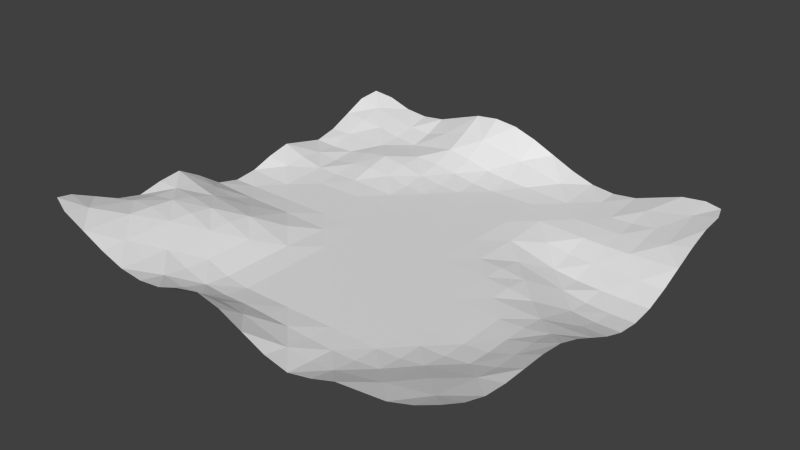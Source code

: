 # Source: testTer.blend  (saved by Blender 2.62.0; exported with 4.5.12 LTS)
import bpy
from mathutils import Matrix  # noqa: F401  (used for matrix-valued properties, if any)

bpy.ops.wm.read_factory_settings(use_empty=True)
scene = bpy.context.scene
scene.name = 'Scene'

# ---- collections
col_collection_1 = bpy.data.collections.new('Collection 1'); scene.collection.children.link(col_collection_1)

# ---- world
world_world = bpy.data.worlds.new('World'); scene.world = world_world
world_world.color = (0.05088, 0.05088, 0.05088)
world_world.use_sun_shadow = False
world_world.sun_shadow_jitter_overblur = 0.0
world_world.cycles.sampling_method = 'MANUAL'
world_world.cycles.sample_map_resolution = 256

# ---- meshes
me_grid_001 = bpy.data.meshes.new('Grid.001')
me_grid_001.from_pydata([(-8.889, -8.889, 2.25), (-6.667, -8.889, 1.5), (-4.444, -8.889, 0.75), (-2.222, -8.889, 0.75), (4.768e-07, -8.889, 0.75), (2.222, -8.889, 0.25), (4.444, -8.889, 0.25), (6.667, -8.889, 0.75), (8.889, -8.889, 1.25), (8.889, -6.667, 0.75), (6.667, -6.667, 0.25), (4.444, -6.667, 0.0), (2.222, -6.667, 0.0), (4.768e-07, -6.667, 0.0), (-2.222, -6.667, 0.0), (-4.444, -6.667, 0.5), (-6.667, -6.667, 1.5), (-8.889, -6.667, 1.75), (-8.889, -4.444, 1.5), (-6.667, -4.444, 1.25), (-4.444, -4.444, 0.5), (-2.222, -4.444, 0.0), (4.768e-07, -4.444, 0.0), (2.222, -4.444, 0.0), (4.444, -4.444, 0.0), (6.667, -4.444, 0.0), (8.889, -4.444, 0.5), (8.889, -2.222, 0.25), (6.667, -2.222, 0.0), (4.444, -2.222, 0.0), (2.222, -2.222, 0.0), (4.768e-07, -2.222, 0.0), (-2.222, -2.222, 0.0), (-4.444, -2.222, 0.25), (-6.667, -2.222, 0.5), (-8.889, -2.222, 0.75), (-8.889, 4.768e-07, 0.0), (-6.667, 4.768e-07, 0.0), (-4.444, 4.768e-07, 0.0), (-2.222, 4.768e-07, 0.0), (4.768e-07, 4.768e-07, 0.0), (2.222, 4.768e-07, 0.0), (4.444, 4.768e-07, 0.0), (6.667, 4.768e-07, -0.25), (8.889, 4.768e-07, -0.5), (8.889, 2.222, -1.0), (6.667, 2.222, -0.75), (4.444, 2.222, -0.25), (2.222, 2.222, 0.0), (4.768e-07, 2.222, 0.0), (-2.222, 2.222, 0.0), (-4.444, 2.222, 0.0), (-6.667, 2.222, 0.0), (-8.889, 2.222, 0.25), (-8.889, 4.444, 0.25), (-6.667, 4.444, 0.25), (-4.444, 4.444, 0.25), (-2.222, 4.444, 0.0), (4.768e-07, 4.444, 0.0), (2.222, 4.444, 0.0), (4.444, 4.444, -0.25), (6.667, 4.444, -0.5), (8.889, 4.444, -0.5), (8.889, 6.667, 0.25), (6.667, 6.667, 0.0), (4.444, 6.667, 0.0), (2.222, 6.667, 0.0), (4.768e-07, 6.667, 0.0), (-2.222, 6.667, 0.25), (-4.444, 6.667, 0.5), (-6.667, 6.667, 0.5), (-8.889, 6.667, 0.5), (-8.889, 8.889, 1.25), (-6.667, 8.889, 0.75), (-4.444, 8.889, 1.0), (-2.222, 8.889, 1.25), (4.768e-07, 8.889, 0.75), (2.222, 8.889, 0.25), (4.444, 8.889, 0.0), (6.667, 8.889, 0.25), (8.889, 8.889, 0.75), (8.889, -10.0, 1.5), (6.667, -10.0, 1.0), (4.444, -10.0, 0.5), (2.222, -10.0, 0.5), (4.768e-07, -10.0, 1.5), (-2.222, -10.0, 1.5), (-4.444, -10.0, 1.0), (-6.667, -10.0, 1.5), (-8.889, -10.0, 2.5), (-7.778, -8.889, 1.938), (-8.889, -7.778, 2.0), (-10.0, -8.889, 2.5), (-5.556, -8.889, 1.062), (-6.667, -7.778, 1.5), (-3.333, -8.889, 0.625), (-4.444, -7.778, 0.5625), (-1.111, -8.889, 0.875), (-2.222, -7.778, 0.1875), (1.111, -8.889, 0.5), (4.768e-07, -7.778, 0.1875), (3.333, -8.889, 0.125), (2.222, -7.778, 0.0625), (5.556, -8.889, 0.5), (4.444, -7.778, 0.0625), (7.778, -8.889, 1.0), (6.667, -7.778, 0.5), (10.0, -8.889, 1.5), (8.889, -7.778, 1.0), (10.0, -6.667, 1.0), (8.889, -5.556, 0.5625), (7.778, -6.667, 0.5), (6.667, -5.556, 0.0625), (5.556, -6.667, 0.0625), (4.444, -5.556, 0.0), (3.333, -6.667, 0.0), (2.222, -5.556, 0.0), (1.111, -6.667, 0.0), (4.768e-07, -5.556, 0.0), (-1.111, -6.667, 0.0), (-2.222, -5.556, 0.0), (-3.333, -6.667, 0.125), (-4.444, -5.556, 0.5), (-5.556, -6.667, 1.0), (-6.667, -5.556, 1.438), (-7.778, -6.667, 1.812), (-8.889, -5.556, 1.562), (-10.0, -6.667, 1.5), (-7.778, -4.444, 1.438), (-8.889, -3.333, 1.312), (-10.0, -4.444, 1.5), (-5.556, -4.444, 0.9375), (-6.667, -3.333, 0.9375), (-3.333, -4.444, 0.125), (-4.444, -3.333, 0.4375), (-1.111, -4.444, 0.0), (-2.222, -3.333, 0.0), (1.111, -4.444, 0.0), (4.768e-07, -3.333, 0.0), (3.333, -4.444, 0.0), (2.222, -3.333, 0.0), (5.556, -4.444, 0.0), (4.444, -3.333, 0.0), (7.778, -4.444, 0.125), (6.667, -3.333, 0.0), (10.0, -4.444, 1.0), (8.889, -3.333, 0.4375), (10.0, -2.222, 0.5), (8.889, -1.111, -0.0625), (7.778, -2.222, 0.0625), (6.667, -1.111, -0.0625), (5.556, -2.222, 0.0), (4.444, -1.111, 0.0), (3.333, -2.222, 0.0), (2.222, -1.111, 0.0), (1.111, -2.222, 0.0), (4.768e-07, -1.111, 0.0), (-1.111, -2.222, 0.0), (-2.222, -1.111, 0.0), (-3.333, -2.222, 0.0625), (-4.444, -1.111, 0.0625), (-5.556, -2.222, 0.4375), (-6.667, -1.111, 0.125), (-7.778, -2.222, 0.5625), (-8.889, -1.111, 0.1875), (-10.0, -2.222, 1.0), (-7.778, 4.768e-07, 0.0), (-8.889, 1.111, 0.0625), (-10.0, 4.768e-07, 0.0), (-5.556, 4.768e-07, 0.0), (-6.667, 1.111, 0.0), (-3.333, 4.768e-07, 0.0), (-4.444, 1.111, 0.0), (-1.111, 4.768e-07, 0.0), (-2.222, 1.111, 0.0), (1.111, 4.768e-07, 0.0), (4.768e-07, 1.111, 0.0), (3.333, 4.768e-07, 0.0), (2.222, 1.111, 0.0), (5.556, 4.768e-07, -0.0625), (4.444, 1.111, -0.0625), (7.778, 4.768e-07, -0.4375), (6.667, 1.111, -0.5), (10.0, 4.768e-07, -0.5), (8.889, 1.111, -0.875), (10.0, 2.222, -1.0), (8.889, 3.333, -0.875), (7.778, 2.222, -0.9375), (6.667, 3.333, -0.8125), (5.556, 2.222, -0.5), (4.444, 3.333, -0.375), (3.333, 2.222, -0.0625), (2.222, 3.333, 0.0), (1.111, 2.222, 0.0), (4.768e-07, 3.333, 0.0), (-1.111, 2.222, 0.0), (-2.222, 3.333, 0.0), (-3.333, 2.222, 0.0), (-4.444, 3.333, 0.0625), (-5.556, 2.222, 0.0), (-6.667, 3.333, 0.0625), (-7.778, 2.222, 0.0625), (-8.889, 3.333, 0.375), (-10.0, 2.222, 0.5), (-7.778, 4.444, 0.125), (-8.889, 5.556, 0.1875), (-10.0, 4.444, 0.5), (-5.556, 4.444, 0.375), (-6.667, 5.556, 0.4375), (-3.333, 4.444, 0.0625), (-4.444, 5.556, 0.4375), (-1.111, 4.444, 0.0), (-2.222, 5.556, 0.0625), (1.111, 4.444, 0.0), (4.768e-07, 5.556, 0.0), (3.333, 4.444, -0.0625), (2.222, 5.556, 0.0), (5.556, 4.444, -0.4375), (4.444, 5.556, -0.0625), (7.778, 4.444, -0.5), (6.667, 5.556, -0.125), (10.0, 4.444, -0.5), (8.889, 5.556, -0.0625), (10.0, 6.667, 0.5), (8.889, 7.778, 0.5), (7.778, 6.667, 0.0625), (6.667, 7.778, 0.0625), (5.556, 6.667, 0.0), (4.444, 7.778, 0.0), (3.333, 6.667, 0.0), (2.222, 7.778, 0.0625), (1.111, 6.667, 0.0), (4.768e-07, 7.778, 0.1875), (-1.111, 6.667, 0.0625), (-2.222, 7.778, 0.625), (-3.333, 6.667, 0.4375), (-4.444, 7.778, 0.625), (-5.556, 6.667, 0.5), (-6.667, 7.778, 0.5625), (-7.778, 6.667, 0.5), (-8.889, 7.778, 0.9375), (-10.0, 6.667, 0.5), (-7.778, 8.889, 1.0), (-8.889, 10.0, 1.5), (-10.0, 8.889, 1.5), (-5.556, 8.889, 0.6875), (-6.667, 10.0, 1.0), (-3.333, 8.889, 1.312), (-4.444, 10.0, 1.5), (-1.111, 8.889, 1.0), (-2.222, 10.0, 2.0), (1.111, 8.889, 0.5), (4.768e-07, 10.0, 1.5), (3.333, 8.889, 0.0625), (2.222, 10.0, 0.5), (5.556, 8.889, 0.0625), (4.444, 10.0, 0.0), (7.778, 8.889, 0.5), (6.667, 10.0, 0.5), (10.0, 8.889, 1.0), (8.889, 10.0, 1.0), (9.722, -9.722, 1.75), (7.778, -10.0, 1.125), (5.556, -10.0, 0.875), (3.333, -10.0, 0.25), (1.111, -10.0, 1.0), (-1.111, -10.0, 1.75), (-3.333, -10.0, 1.125), (-5.556, -10.0, 1.125), (-7.778, -10.0, 2.0), (-9.722, -9.722, 2.75), (-10.0, -7.778, 2.0), (-7.778, -7.778, 1.875), (-5.556, -7.778, 1.016), (-3.333, -7.778, 0.25), (-1.111, -7.778, 0.2188), (1.111, -7.778, 0.125), (3.333, -7.778, 0.03125), (5.556, -7.778, 0.2031), (7.778, -7.778, 0.8125), (10.0, -7.778, 1.125), (10.0, -5.556, 1.0), (7.778, -5.556, 0.2188), (5.556, -5.556, 0.01562), (3.333, -5.556, 0.0), (1.111, -5.556, 0.0), (-1.111, -5.556, 0.0), (-3.333, -5.556, 0.125), (-5.556, -5.556, 0.9844), (-7.778, -5.556, 1.688), (-10.0, -5.556, 1.25), (-10.0, -3.333, 1.625), (-7.778, -3.333, 1.062), (-5.556, -3.333, 0.7812), (-3.333, -3.333, 0.1094), (-1.111, -3.333, 0.0), (1.111, -3.333, 0.0), (3.333, -3.333, 0.0), (5.556, -3.333, 0.0), (7.778, -3.333, 0.1094), (10.0, -3.333, 0.875), (10.0, -1.111, 0.0), (7.778, -1.111, -0.09375), (5.556, -1.111, -0.01562), (3.333, -1.111, 0.0), (1.111, -1.111, 0.0), (-1.111, -1.111, 0.0), (-3.333, -1.111, 0.01562), (-5.556, -1.111, 0.1094), (-7.778, -1.111, 0.1406), (-10.0, -1.111, 0.25), (-10.0, 1.111, 0.125), (-7.778, 1.111, 0.01562), (-5.556, 1.111, 0.0), (-3.333, 1.111, 0.0), (-1.111, 1.111, 0.0), (1.111, 1.111, 0.0), (3.333, 1.111, -0.01562), (5.556, 1.111, -0.2031), (7.778, 1.111, -0.7812), (10.0, 1.111, -0.875), (10.0, 3.333, -0.875), (7.778, 3.333, -0.8594), (5.556, 3.333, -0.6719), (3.333, 3.333, -0.09375), (1.111, 3.333, 0.0), (-1.111, 3.333, 0.0), (-3.333, 3.333, 0.01562), (-5.556, 3.333, 0.09375), (-7.778, 3.333, 0.1094), (-10.0, 3.333, 0.75), (-10.0, 5.556, 0.25), (-7.778, 5.556, 0.2188), (-5.556, 5.556, 0.5938), (-3.333, 5.556, 0.1875), (-1.111, 5.556, 0.01562), (1.111, 5.556, 0.0), (3.333, 5.556, -0.01562), (5.556, 5.556, -0.1094), (7.778, 5.556, -0.1094), (10.0, 5.556, 0.0), (10.0, 7.778, 0.875), (7.778, 7.778, 0.2031), (5.556, 7.778, 0.01562), (3.333, 7.778, 0.01562), (1.111, 7.778, 0.125), (-1.111, 7.778, 0.3281), (-3.333, 7.778, 0.8125), (-5.556, 7.778, 0.4219), (-7.778, 7.778, 0.8125), (-10.0, 7.778, 1.0), (-9.722, 9.722, 1.75), (-7.778, 10.0, 1.125), (-5.556, 10.0, 1.125), (-3.333, 10.0, 1.875), (-1.111, 10.0, 1.875), (1.111, 10.0, 1.0), (3.333, 10.0, 0.125), (5.556, 10.0, 0.125), (7.778, 10.0, 0.875), (9.722, 9.722, 1.0)], [], [(0, 92, 270, 89), (0, 89, 269, 90), (0, 90, 272, 91), (0, 91, 271, 92), (1, 90, 269, 88), (1, 88, 268, 93), (1, 93, 273, 94), (1, 94, 272, 90), (2, 93, 268, 87), (2, 87, 267, 95), (2, 95, 274, 96), (2, 96, 273, 93), (3, 95, 267, 86), (3, 86, 266, 97), (3, 97, 275, 98), (3, 98, 274, 95), (4, 97, 266, 85), (4, 85, 265, 99), (4, 99, 276, 100), (4, 100, 275, 97), (5, 99, 265, 84), (5, 84, 264, 101), (5, 101, 277, 102), (5, 102, 276, 99), (6, 101, 264, 83), (6, 83, 263, 103), (6, 103, 278, 104), (6, 104, 277, 101), (7, 103, 263, 82), (7, 82, 262, 105), (7, 105, 279, 106), (7, 106, 278, 103), (8, 105, 262, 81), (8, 81, 261, 107), (8, 107, 280, 108), (8, 108, 279, 105), (9, 111, 279, 108), (9, 108, 280, 109), (9, 109, 281, 110), (9, 110, 282, 111), (10, 113, 278, 106), (10, 106, 279, 111), (10, 111, 282, 112), (10, 112, 283, 113), (11, 115, 277, 104), (11, 104, 278, 113), (11, 113, 283, 114), (11, 114, 284, 115), (12, 117, 276, 102), (12, 102, 277, 115), (12, 115, 284, 116), (12, 116, 285, 117), (13, 119, 275, 100), (13, 100, 276, 117), (13, 117, 285, 118), (13, 118, 286, 119), (14, 121, 274, 98), (14, 98, 275, 119), (14, 119, 286, 120), (14, 120, 287, 121), (15, 123, 273, 96), (15, 96, 274, 121), (15, 121, 287, 122), (15, 122, 288, 123), (16, 125, 272, 94), (16, 94, 273, 123), (16, 123, 288, 124), (16, 124, 289, 125), (17, 127, 271, 91), (17, 91, 272, 125), (17, 125, 289, 126), (17, 126, 290, 127), (18, 130, 290, 126), (18, 126, 289, 128), (18, 128, 292, 129), (18, 129, 291, 130), (19, 128, 289, 124), (19, 124, 288, 131), (19, 131, 293, 132), (19, 132, 292, 128), (20, 131, 288, 122), (20, 122, 287, 133), (20, 133, 294, 134), (20, 134, 293, 131), (21, 133, 287, 120), (21, 120, 286, 135), (21, 135, 295, 136), (21, 136, 294, 133), (22, 135, 286, 118), (22, 118, 285, 137), (22, 137, 296, 138), (22, 138, 295, 135), (23, 137, 285, 116), (23, 116, 284, 139), (23, 139, 297, 140), (23, 140, 296, 137), (24, 139, 284, 114), (24, 114, 283, 141), (24, 141, 298, 142), (24, 142, 297, 139), (25, 141, 283, 112), (25, 112, 282, 143), (25, 143, 299, 144), (25, 144, 298, 141), (26, 143, 282, 110), (26, 110, 281, 145), (26, 145, 300, 146), (26, 146, 299, 143), (27, 149, 299, 146), (27, 146, 300, 147), (27, 147, 301, 148), (27, 148, 302, 149), (28, 151, 298, 144), (28, 144, 299, 149), (28, 149, 302, 150), (28, 150, 303, 151), (29, 153, 297, 142), (29, 142, 298, 151), (29, 151, 303, 152), (29, 152, 304, 153), (30, 155, 296, 140), (30, 140, 297, 153), (30, 153, 304, 154), (30, 154, 305, 155), (31, 157, 295, 138), (31, 138, 296, 155), (31, 155, 305, 156), (31, 156, 306, 157), (32, 159, 294, 136), (32, 136, 295, 157), (32, 157, 306, 158), (32, 158, 307, 159), (33, 161, 293, 134), (33, 134, 294, 159), (33, 159, 307, 160), (33, 160, 308, 161), (34, 163, 292, 132), (34, 132, 293, 161), (34, 161, 308, 162), (34, 162, 309, 163), (35, 165, 291, 129), (35, 129, 292, 163), (35, 163, 309, 164), (35, 164, 310, 165), (36, 168, 310, 164), (36, 164, 309, 166), (36, 166, 312, 167), (36, 167, 311, 168), (37, 166, 309, 162), (37, 162, 308, 169), (37, 169, 313, 170), (37, 170, 312, 166), (38, 169, 308, 160), (38, 160, 307, 171), (38, 171, 314, 172), (38, 172, 313, 169), (39, 171, 307, 158), (39, 158, 306, 173), (39, 173, 315, 174), (39, 174, 314, 171), (40, 173, 306, 156), (40, 156, 305, 175), (40, 175, 316, 176), (40, 176, 315, 173), (41, 175, 305, 154), (41, 154, 304, 177), (41, 177, 317, 178), (41, 178, 316, 175), (42, 177, 304, 152), (42, 152, 303, 179), (42, 179, 318, 180), (42, 180, 317, 177), (43, 179, 303, 150), (43, 150, 302, 181), (43, 181, 319, 182), (43, 182, 318, 179), (44, 181, 302, 148), (44, 148, 301, 183), (44, 183, 320, 184), (44, 184, 319, 181), (45, 187, 319, 184), (45, 184, 320, 185), (45, 185, 321, 186), (45, 186, 322, 187), (46, 189, 318, 182), (46, 182, 319, 187), (46, 187, 322, 188), (46, 188, 323, 189), (47, 191, 317, 180), (47, 180, 318, 189), (47, 189, 323, 190), (47, 190, 324, 191), (48, 193, 316, 178), (48, 178, 317, 191), (48, 191, 324, 192), (48, 192, 325, 193), (49, 195, 315, 176), (49, 176, 316, 193), (49, 193, 325, 194), (49, 194, 326, 195), (50, 197, 314, 174), (50, 174, 315, 195), (50, 195, 326, 196), (50, 196, 327, 197), (51, 199, 313, 172), (51, 172, 314, 197), (51, 197, 327, 198), (51, 198, 328, 199), (52, 201, 312, 170), (52, 170, 313, 199), (52, 199, 328, 200), (52, 200, 329, 201), (53, 203, 311, 167), (53, 167, 312, 201), (53, 201, 329, 202), (53, 202, 330, 203), (54, 206, 330, 202), (54, 202, 329, 204), (54, 204, 332, 205), (54, 205, 331, 206), (55, 204, 329, 200), (55, 200, 328, 207), (55, 207, 333, 208), (55, 208, 332, 204), (56, 207, 328, 198), (56, 198, 327, 209), (56, 209, 334, 210), (56, 210, 333, 207), (57, 209, 327, 196), (57, 196, 326, 211), (57, 211, 335, 212), (57, 212, 334, 209), (58, 211, 326, 194), (58, 194, 325, 213), (58, 213, 336, 214), (58, 214, 335, 211), (59, 213, 325, 192), (59, 192, 324, 215), (59, 215, 337, 216), (59, 216, 336, 213), (60, 215, 324, 190), (60, 190, 323, 217), (60, 217, 338, 218), (60, 218, 337, 215), (61, 217, 323, 188), (61, 188, 322, 219), (61, 219, 339, 220), (61, 220, 338, 217), (62, 219, 322, 186), (62, 186, 321, 221), (62, 221, 340, 222), (62, 222, 339, 219), (63, 225, 339, 222), (63, 222, 340, 223), (63, 223, 341, 224), (63, 224, 342, 225), (64, 227, 338, 220), (64, 220, 339, 225), (64, 225, 342, 226), (64, 226, 343, 227), (65, 229, 337, 218), (65, 218, 338, 227), (65, 227, 343, 228), (65, 228, 344, 229), (66, 231, 336, 216), (66, 216, 337, 229), (66, 229, 344, 230), (66, 230, 345, 231), (67, 233, 335, 214), (67, 214, 336, 231), (67, 231, 345, 232), (67, 232, 346, 233), (68, 235, 334, 212), (68, 212, 335, 233), (68, 233, 346, 234), (68, 234, 347, 235), (69, 237, 333, 210), (69, 210, 334, 235), (69, 235, 347, 236), (69, 236, 348, 237), (70, 239, 332, 208), (70, 208, 333, 237), (70, 237, 348, 238), (70, 238, 349, 239), (71, 241, 331, 205), (71, 205, 332, 239), (71, 239, 349, 240), (71, 240, 350, 241), (72, 244, 350, 240), (72, 240, 349, 242), (72, 242, 352, 243), (72, 243, 351, 244), (73, 242, 349, 238), (73, 238, 348, 245), (73, 245, 353, 246), (73, 246, 352, 242), (74, 245, 348, 236), (74, 236, 347, 247), (74, 247, 354, 248), (74, 248, 353, 245), (75, 247, 347, 234), (75, 234, 346, 249), (75, 249, 355, 250), (75, 250, 354, 247), (76, 249, 346, 232), (76, 232, 345, 251), (76, 251, 356, 252), (76, 252, 355, 249), (77, 251, 345, 230), (77, 230, 344, 253), (77, 253, 357, 254), (77, 254, 356, 251), (78, 253, 344, 228), (78, 228, 343, 255), (78, 255, 358, 256), (78, 256, 357, 253), (79, 255, 343, 226), (79, 226, 342, 257), (79, 257, 359, 258), (79, 258, 358, 255), (80, 257, 342, 224), (80, 224, 341, 259), (80, 259, 360, 260), (80, 260, 359, 257)])
_uv = me_grid_001.uv_layers.new(name='UVMap')
_uv.uv.foreach_set('vector', [0.05884, 0.05919, 0.005372, 0.05524, 0.0182, 0.01473, 0.0597, 0.005564, 0.05884, 0.05919, 0.0597, 0.005564, 0.1162, 0.01111, 0.1134, 0.06323, 0.05884, 0.05919, 0.1134, 0.06323, 0.111, 0.1159, 0.05792, 0.1132, 0.05884, 0.05919, 0.05792, 0.1132, 0.005853, 0.1119, 0.005372, 0.05524, 0.1695, 0.06685, 0.1134, 0.06323, 0.1162, 0.01111, 0.1727, 0.01502, 0.1695, 0.06685, 0.1727, 0.01502, 0.2271, 0.01803, 0.2256, 0.07, 0.1695, 0.06685, 0.2256, 0.07, 0.2235, 0.1223, 0.1665, 0.1191, 0.1695, 0.06685, 0.1665, 0.1191, 0.111, 0.1159, 0.1134, 0.06323, 0.2797, 0.07266, 0.2256, 0.07, 0.2271, 0.01803, 0.2789, 0.01958, 0.2797, 0.07266, 0.2789, 0.01958, 0.3306, 0.01726, 0.332, 0.07375, 0.2797, 0.07266, 0.332, 0.07375, 0.3333, 0.1282, 0.2798, 0.1254, 0.2797, 0.07266, 0.2798, 0.1254, 0.2235, 0.1223, 0.2256, 0.07, 0.3843, 0.07009, 0.332, 0.07375, 0.3306, 0.01726, 0.3839, 0.007559, 0.3843, 0.07009, 0.3839, 0.007559, 0.436, 0.0, 0.437, 0.0665, 0.3843, 0.07009, 0.437, 0.0665, 0.4375, 0.1279, 0.3851, 0.1285, 0.3843, 0.07009, 0.3851, 0.1285, 0.3333, 0.1282, 0.332, 0.07375, 0.4902, 0.06885, 0.437, 0.0665, 0.436, 0.0, 0.4884, 0.005903, 0.4902, 0.06885, 0.4884, 0.005903, 0.5436, 0.01664, 0.5442, 0.07371, 0.4902, 0.06885, 0.5442, 0.07371, 0.5438, 0.1296, 0.4906, 0.1283, 0.4902, 0.06885, 0.4906, 0.1283, 0.4375, 0.1279, 0.437, 0.0665, 0.5978, 0.07792, 0.5442, 0.07371, 0.5436, 0.01664, 0.5992, 0.02489, 0.5978, 0.07792, 0.5992, 0.02489, 0.6516, 0.02831, 0.6502, 0.08014, 0.5978, 0.07792, 0.6502, 0.08014, 0.649, 0.1324, 0.5966, 0.1311, 0.5978, 0.07792, 0.5966, 0.1311, 0.5438, 0.1296, 0.5442, 0.07371, 0.7024, 0.08065, 0.6502, 0.08014, 0.6516, 0.02831, 0.7043, 0.0278, 0.7024, 0.08065, 0.7043, 0.0278, 0.7585, 0.0254, 0.7555, 0.07982, 0.7024, 0.08065, 0.7555, 0.07982, 0.7533, 0.1334, 0.701, 0.1332, 0.7024, 0.08065, 0.701, 0.1332, 0.649, 0.1324, 0.6502, 0.08014, 0.8086, 0.07893, 0.7555, 0.07982, 0.7585, 0.0254, 0.8104, 0.02596, 0.8086, 0.07893, 0.8104, 0.02596, 0.8622, 0.02587, 0.8618, 0.07795, 0.8086, 0.07893, 0.8618, 0.07795, 0.8608, 0.1306, 0.807, 0.1321, 0.8086, 0.07893, 0.807, 0.1321, 0.7533, 0.1334, 0.7555, 0.07982, 0.9151, 0.07699, 0.8618, 0.07795, 0.8622, 0.02587, 0.9167, 0.02385, 0.9151, 0.07699, 0.9167, 0.02385, 0.9576, 0.035, 0.9683, 0.07605, 0.9151, 0.07699, 0.9683, 0.07605, 0.9656, 0.1305, 0.9135, 0.1302, 0.9151, 0.07699, 0.9135, 0.1302, 0.8608, 0.1306, 0.8618, 0.07795, 0.9118, 0.1835, 0.8585, 0.1844, 0.8608, 0.1306, 0.9135, 0.1302, 0.9118, 0.1835, 0.9135, 0.1302, 0.9656, 0.1305, 0.9649, 0.1824, 0.9118, 0.1835, 0.9649, 0.1824, 0.9661, 0.234, 0.9106, 0.2361, 0.9118, 0.1835, 0.9106, 0.2361, 0.8565, 0.2378, 0.8585, 0.1844, 0.8052, 0.1853, 0.7525, 0.1857, 0.7533, 0.1334, 0.807, 0.1321, 0.8052, 0.1853, 0.807, 0.1321, 0.8608, 0.1306, 0.8585, 0.1844, 0.8052, 0.1853, 0.8585, 0.1844, 0.8565, 0.2378, 0.8042, 0.2381, 0.8052, 0.1853, 0.8042, 0.2381, 0.7521, 0.2379, 0.7525, 0.1857, 0.7003, 0.1853, 0.6481, 0.1846, 0.649, 0.1324, 0.701, 0.1332, 0.7003, 0.1853, 0.701, 0.1332, 0.7533, 0.1334, 0.7525, 0.1857, 0.7003, 0.1853, 0.7525, 0.1857, 0.7521, 0.2379, 0.6998, 0.2376, 0.7003, 0.1853, 0.6998, 0.2376, 0.6474, 0.237, 0.6481, 0.1846, 0.5956, 0.1838, 0.5429, 0.1829, 0.5438, 0.1296, 0.5966, 0.1311, 0.5956, 0.1838, 0.5966, 0.1311, 0.649, 0.1324, 0.6481, 0.1846, 0.5956, 0.1838, 0.6481, 0.1846, 0.6474, 0.237, 0.5948, 0.2364, 0.5956, 0.1838, 0.5948, 0.2364, 0.5421, 0.2357, 0.5429, 0.1829, 0.49, 0.1821, 0.4373, 0.1816, 0.4375, 0.1279, 0.4906, 0.1283, 0.49, 0.1821, 0.4906, 0.1283, 0.5438, 0.1296, 0.5429, 0.1829, 0.49, 0.1821, 0.5429, 0.1829, 0.5421, 0.2357, 0.4893, 0.235, 0.49, 0.1821, 0.4893, 0.235, 0.4366, 0.2343, 0.4373, 0.1816, 0.385, 0.1812, 0.333, 0.18, 0.3333, 0.1282, 0.3851, 0.1285, 0.385, 0.1812, 0.3851, 0.1285, 0.4375, 0.1279, 0.4373, 0.1816, 0.385, 0.1812, 0.4373, 0.1816, 0.4366, 0.2343, 0.384, 0.2334, 0.385, 0.1812, 0.384, 0.2334, 0.3312, 0.2321, 0.333, 0.18, 0.2782, 0.1776, 0.221, 0.1746, 0.2235, 0.1223, 0.2798, 0.1254, 0.2782, 0.1776, 0.2798, 0.1254, 0.3333, 0.1282, 0.333, 0.18, 0.2782, 0.1776, 0.333, 0.18, 0.3312, 0.2321, 0.2759, 0.2299, 0.2782, 0.1776, 0.2759, 0.2299, 0.2185, 0.2271, 0.221, 0.1746, 0.1636, 0.1714, 0.1093, 0.1686, 0.111, 0.1159, 0.1665, 0.1191, 0.1636, 0.1714, 0.1665, 0.1191, 0.2235, 0.1223, 0.221, 0.1746, 0.1636, 0.1714, 0.221, 0.1746, 0.2185, 0.2271, 0.1619, 0.2239, 0.1636, 0.1714, 0.1619, 0.2239, 0.1083, 0.2214, 0.1093, 0.1686, 0.05625, 0.1675, 0.002509, 0.1685, 0.005853, 0.1119, 0.05792, 0.1132, 0.05625, 0.1675, 0.05792, 0.1132, 0.111, 0.1159, 0.1093, 0.1686, 0.05625, 0.1675, 0.1093, 0.1686, 0.1083, 0.2214, 0.055, 0.2217, 0.05625, 0.1675, 0.055, 0.2217, 0.0, 0.2215, 0.002509, 0.1685, 0.05486, 0.2752, 0.002314, 0.2746, 0.0, 0.2215, 0.055, 0.2217, 0.05486, 0.2752, 0.055, 0.2217, 0.1083, 0.2214, 0.1081, 0.2756, 0.05486, 0.2752, 0.1081, 0.2756, 0.1094, 0.3317, 0.05509, 0.3291, 0.05486, 0.2752, 0.05509, 0.3291, 0.0009403, 0.3265, 0.002314, 0.2746, 0.1619, 0.2772, 0.1081, 0.2756, 0.1083, 0.2214, 0.1619, 0.2239, 0.1619, 0.2772, 0.1619, 0.2239, 0.2185, 0.2271, 0.2167, 0.2799, 0.1619, 0.2772, 0.2167, 0.2799, 0.2166, 0.3334, 0.163, 0.3322, 0.1619, 0.2772, 0.163, 0.3322, 0.1094, 0.3317, 0.1081, 0.2756, 0.2736, 0.2827, 0.2167, 0.2799, 0.2185, 0.2271, 0.2759, 0.2299, 0.2736, 0.2827, 0.2759, 0.2299, 0.3312, 0.2321, 0.3296, 0.2847, 0.2736, 0.2827, 0.3296, 0.2847, 0.3281, 0.338, 0.2723, 0.3361, 0.2736, 0.2827, 0.2723, 0.3361, 0.2166, 0.3334, 0.2167, 0.2799, 0.3828, 0.2861, 0.3296, 0.2847, 0.3312, 0.2321, 0.384, 0.2334, 0.3828, 0.2861, 0.384, 0.2334, 0.4366, 0.2343, 0.4358, 0.287, 0.3828, 0.2861, 0.4358, 0.287, 0.4349, 0.34, 0.3818, 0.3391, 0.3828, 0.2861, 0.3818, 0.3391, 0.3281, 0.338, 0.3296, 0.2847, 0.4886, 0.2878, 0.4358, 0.287, 0.4366, 0.2343, 0.4893, 0.235, 0.4886, 0.2878, 0.4893, 0.235, 0.5421, 0.2357, 0.5415, 0.2885, 0.4886, 0.2878, 0.5415, 0.2885, 0.5409, 0.3413, 0.4879, 0.3407, 0.4886, 0.2878, 0.4879, 0.3407, 0.4349, 0.34, 0.4358, 0.287, 0.5942, 0.2891, 0.5415, 0.2885, 0.5421, 0.2357, 0.5948, 0.2364, 0.5942, 0.2891, 0.5948, 0.2364, 0.6474, 0.237, 0.6469, 0.2896, 0.5942, 0.2891, 0.6469, 0.2896, 0.6465, 0.3422, 0.5937, 0.3418, 0.5942, 0.2891, 0.5937, 0.3418, 0.5409, 0.3413, 0.5415, 0.2885, 0.6994, 0.29, 0.6469, 0.2896, 0.6474, 0.237, 0.6998, 0.2376, 0.6994, 0.29, 0.6998, 0.2376, 0.7521, 0.2379, 0.7518, 0.2902, 0.6994, 0.29, 0.7518, 0.2902, 0.7518, 0.3427, 0.6992, 0.3425, 0.6994, 0.29, 0.6992, 0.3425, 0.6465, 0.3422, 0.6469, 0.2896, 0.8041, 0.2903, 0.7518, 0.2902, 0.7521, 0.2379, 0.8042, 0.2381, 0.8041, 0.2903, 0.8042, 0.2381, 0.8565, 0.2378, 0.8565, 0.2897, 0.8041, 0.2903, 0.8565, 0.2897, 0.8573, 0.3421, 0.8044, 0.3426, 0.8041, 0.2903, 0.8044, 0.3426, 0.7518, 0.3427, 0.7518, 0.2902, 0.9113, 0.2881, 0.8565, 0.2897, 0.8565, 0.2378, 0.9106, 0.2361, 0.9113, 0.2881, 0.9106, 0.2361, 0.9661, 0.234, 0.9682, 0.2857, 0.9113, 0.2881, 0.9682, 0.2857, 0.9682, 0.3377, 0.9123, 0.3405, 0.9113, 0.2881, 0.9123, 0.3405, 0.8573, 0.3421, 0.8565, 0.2897, 0.9116, 0.3939, 0.8578, 0.3951, 0.8573, 0.3421, 0.9123, 0.3405, 0.9116, 0.3939, 0.9123, 0.3405, 0.9682, 0.3377, 0.965, 0.3921, 0.9116, 0.3939, 0.965, 0.3921, 0.9625, 0.4485, 0.9105, 0.4486, 0.9116, 0.3939, 0.9105, 0.4486, 0.8577, 0.4488, 0.8578, 0.3951, 0.8047, 0.3954, 0.7517, 0.3954, 0.7518, 0.3427, 0.8044, 0.3426, 0.8047, 0.3954, 0.8044, 0.3426, 0.8573, 0.3421, 0.8578, 0.3951, 0.8047, 0.3954, 0.8578, 0.3951, 0.8577, 0.4488, 0.8046, 0.4486, 0.8047, 0.3954, 0.8046, 0.4486, 0.7516, 0.4483, 0.7517, 0.3954, 0.6989, 0.3953, 0.6461, 0.395, 0.6465, 0.3422, 0.6992, 0.3425, 0.6989, 0.3953, 0.6992, 0.3425, 0.7518, 0.3427, 0.7517, 0.3954, 0.6989, 0.3953, 0.7517, 0.3954, 0.7516, 0.4483, 0.6987, 0.4481, 0.6989, 0.3953, 0.6987, 0.4481, 0.6459, 0.4479, 0.6461, 0.395, 0.5933, 0.3947, 0.5404, 0.3942, 0.5409, 0.3413, 0.5937, 0.3418, 0.5933, 0.3947, 0.5937, 0.3418, 0.6465, 0.3422, 0.6461, 0.395, 0.5933, 0.3947, 0.6461, 0.395, 0.6459, 0.4479, 0.5929, 0.4476, 0.5933, 0.3947, 0.5929, 0.4476, 0.5399, 0.4472, 0.5404, 0.3942, 0.4873, 0.3937, 0.4342, 0.3931, 0.4349, 0.34, 0.4879, 0.3407, 0.4873, 0.3937, 0.4879, 0.3407, 0.5409, 0.3413, 0.5404, 0.3942, 0.4873, 0.3937, 0.5404, 0.3942, 0.5399, 0.4472, 0.4869, 0.4468, 0.4873, 0.3937, 0.4869, 0.4468, 0.4337, 0.4464, 0.4342, 0.3931, 0.3809, 0.3925, 0.3273, 0.3917, 0.3281, 0.338, 0.3818, 0.3391, 0.3809, 0.3925, 0.3818, 0.3391, 0.4349, 0.34, 0.4342, 0.3931, 0.3809, 0.3925, 0.4342, 0.3931, 0.4337, 0.4464, 0.3803, 0.4459, 0.3809, 0.3925, 0.3803, 0.4459, 0.3268, 0.4454, 0.3273, 0.3917, 0.2727, 0.3905, 0.2183, 0.3891, 0.2166, 0.3334, 0.2723, 0.3361, 0.2727, 0.3905, 0.2723, 0.3361, 0.3281, 0.338, 0.3273, 0.3917, 0.2727, 0.3905, 0.3273, 0.3917, 0.3268, 0.4454, 0.2731, 0.445, 0.2727, 0.3905, 0.2731, 0.445, 0.2193, 0.445, 0.2183, 0.3891, 0.1648, 0.3895, 0.1116, 0.3898, 0.1094, 0.3317, 0.163, 0.3322, 0.1648, 0.3895, 0.163, 0.3322, 0.2166, 0.3334, 0.2183, 0.3891, 0.1648, 0.3895, 0.2183, 0.3891, 0.2193, 0.445, 0.1659, 0.4456, 0.1648, 0.3895, 0.1659, 0.4456, 0.113, 0.4462, 0.1116, 0.3898, 0.05819, 0.3881, 0.00509, 0.3853, 0.0009403, 0.3265, 0.05509, 0.3291, 0.05819, 0.3881, 0.05509, 0.3291, 0.1094, 0.3317, 0.1116, 0.3898, 0.05819, 0.3881, 0.1116, 0.3898, 0.113, 0.4462, 0.06056, 0.4467, 0.05819, 0.3881, 0.06056, 0.4467, 0.008778, 0.4471, 0.00509, 0.3853, 0.06112, 0.4995, 0.009537, 0.4997, 0.008778, 0.4471, 0.06056, 0.4467, 0.06112, 0.4995, 0.06056, 0.4467, 0.113, 0.4462, 0.1135, 0.4993, 0.06112, 0.4995, 0.1135, 0.4993, 0.1135, 0.552, 0.06096, 0.5518, 0.06112, 0.4995, 0.06096, 0.5518, 0.009107, 0.5512, 0.009537, 0.4997, 0.1663, 0.499, 0.1135, 0.4993, 0.113, 0.4462, 0.1659, 0.4456, 0.1663, 0.499, 0.1659, 0.4456, 0.2193, 0.445, 0.2196, 0.4988, 0.1663, 0.499, 0.2196, 0.4988, 0.2196, 0.5521, 0.1664, 0.552, 0.1663, 0.499, 0.1664, 0.552, 0.1135, 0.552, 0.1135, 0.4993, 0.273, 0.4988, 0.2196, 0.4988, 0.2193, 0.445, 0.2731, 0.445, 0.273, 0.4988, 0.2731, 0.445, 0.3268, 0.4454, 0.3265, 0.499, 0.273, 0.4988, 0.3265, 0.499, 0.3263, 0.5524, 0.2729, 0.5522, 0.273, 0.4988, 0.2729, 0.5522, 0.2196, 0.5521, 0.2196, 0.4988, 0.3799, 0.4993, 0.3265, 0.499, 0.3268, 0.4454, 0.3803, 0.4459, 0.3799, 0.4993, 0.3803, 0.4459, 0.4337, 0.4464, 0.4333, 0.4996, 0.3799, 0.4993, 0.4333, 0.4996, 0.4329, 0.5529, 0.3797, 0.5526, 0.3799, 0.4993, 0.3797, 0.5526, 0.3263, 0.5524, 0.3265, 0.499, 0.4865, 0.5, 0.4333, 0.4996, 0.4337, 0.4464, 0.4869, 0.4468, 0.4865, 0.5, 0.4869, 0.4468, 0.5399, 0.4472, 0.5396, 0.5003, 0.4865, 0.5, 0.5396, 0.5003, 0.5393, 0.5534, 0.4862, 0.5532, 0.4865, 0.5, 0.4862, 0.5532, 0.4329, 0.5529, 0.4333, 0.4996, 0.5927, 0.5006, 0.5396, 0.5003, 0.5399, 0.4472, 0.5929, 0.4476, 0.5927, 0.5006, 0.5929, 0.4476, 0.6459, 0.4479, 0.6457, 0.5008, 0.5927, 0.5006, 0.6457, 0.5008, 0.6456, 0.5538, 0.5925, 0.5536, 0.5927, 0.5006, 0.5925, 0.5536, 0.5393, 0.5534, 0.5396, 0.5003, 0.6985, 0.5009, 0.6457, 0.5008, 0.6459, 0.4479, 0.6987, 0.4481, 0.6985, 0.5009, 0.6987, 0.4481, 0.7516, 0.4483, 0.7513, 0.5011, 0.6985, 0.5009, 0.7513, 0.5011, 0.7515, 0.5541, 0.6985, 0.5538, 0.6985, 0.5009, 0.6985, 0.5538, 0.6456, 0.5538, 0.6457, 0.5008, 0.8048, 0.5022, 0.7513, 0.5011, 0.7516, 0.4483, 0.8046, 0.4486, 0.8048, 0.5022, 0.8046, 0.4486, 0.8577, 0.4488, 0.8581, 0.504, 0.8048, 0.5022, 0.8581, 0.504, 0.8589, 0.5583, 0.8055, 0.556, 0.8048, 0.5022, 0.8055, 0.556, 0.7515, 0.5541, 0.7513, 0.5011, 0.9103, 0.5047, 0.8581, 0.504, 0.8577, 0.4488, 0.9105, 0.4486, 0.9103, 0.5047, 0.9105, 0.4486, 0.9625, 0.4485, 0.9619, 0.5049, 0.9103, 0.5047, 0.9619, 0.5049, 0.9618, 0.5593, 0.9104, 0.5591, 0.9103, 0.5047, 0.9104, 0.5591, 0.8589, 0.5583, 0.8581, 0.504, 0.9102, 0.6107, 0.8589, 0.6101, 0.8589, 0.5583, 0.9104, 0.5591, 0.9102, 0.6107, 0.9104, 0.5591, 0.9618, 0.5593, 0.9615, 0.6111, 0.9102, 0.6107, 0.9615, 0.6111, 0.9609, 0.663, 0.9094, 0.6623, 0.9102, 0.6107, 0.9094, 0.6623, 0.8579, 0.6615, 0.8589, 0.6101, 0.8067, 0.6093, 0.7533, 0.6082, 0.7515, 0.5541, 0.8055, 0.556, 0.8067, 0.6093, 0.8055, 0.556, 0.8589, 0.5583, 0.8589, 0.6101, 0.8067, 0.6093, 0.8589, 0.6101, 0.8579, 0.6615, 0.8064, 0.661, 0.8067, 0.6093, 0.8064, 0.661, 0.7545, 0.6607, 0.7533, 0.6082, 0.6995, 0.6074, 0.6456, 0.607, 0.6456, 0.5538, 0.6985, 0.5538, 0.6995, 0.6074, 0.6985, 0.5538, 0.7515, 0.5541, 0.7533, 0.6082, 0.6995, 0.6074, 0.7533, 0.6082, 0.7545, 0.6607, 0.7004, 0.6606, 0.6995, 0.6074, 0.7004, 0.6606, 0.6455, 0.6603, 0.6456, 0.607, 0.5923, 0.6068, 0.5391, 0.6066, 0.5393, 0.5534, 0.5925, 0.5536, 0.5923, 0.6068, 0.5925, 0.5536, 0.6456, 0.5538, 0.6456, 0.607, 0.5923, 0.6068, 0.6456, 0.607, 0.6455, 0.6603, 0.5921, 0.66, 0.5923, 0.6068, 0.5921, 0.66, 0.5389, 0.6598, 0.5391, 0.6066, 0.4859, 0.6064, 0.4327, 0.6061, 0.4329, 0.5529, 0.4862, 0.5532, 0.4859, 0.6064, 0.4862, 0.5532, 0.5393, 0.5534, 0.5391, 0.6066, 0.4859, 0.6064, 0.5391, 0.6066, 0.5389, 0.6598, 0.4857, 0.6595, 0.4859, 0.6064, 0.4857, 0.6595, 0.4325, 0.6594, 0.4327, 0.6061, 0.3794, 0.6059, 0.3261, 0.6058, 0.3263, 0.5524, 0.3797, 0.5526, 0.3794, 0.6059, 0.3797, 0.5526, 0.4329, 0.5529, 0.4327, 0.6061, 0.3794, 0.6059, 0.4327, 0.6061, 0.4325, 0.6594, 0.3793, 0.6592, 0.3794, 0.6059, 0.3793, 0.6592, 0.3259, 0.6591, 0.3261, 0.6058, 0.2727, 0.6056, 0.2194, 0.6054, 0.2196, 0.5521, 0.2729, 0.5522, 0.2727, 0.6056, 0.2729, 0.5522, 0.3263, 0.5524, 0.3261, 0.6058, 0.2727, 0.6056, 0.3261, 0.6058, 0.3259, 0.6591, 0.2725, 0.6591, 0.2727, 0.6056, 0.2725, 0.6591, 0.2191, 0.6588, 0.2194, 0.6054, 0.1663, 0.6051, 0.1132, 0.6049, 0.1135, 0.552, 0.1664, 0.552, 0.1663, 0.6051, 0.1664, 0.552, 0.2196, 0.5521, 0.2194, 0.6054, 0.1663, 0.6051, 0.2194, 0.6054, 0.2191, 0.6588, 0.1659, 0.6583, 0.1663, 0.6051, 0.1659, 0.6583, 0.1128, 0.658, 0.1132, 0.6049, 0.05962, 0.6049, 0.006308, 0.6054, 0.009107, 0.5512, 0.06096, 0.5518, 0.05962, 0.6049, 0.06096, 0.5518, 0.1135, 0.552, 0.1132, 0.6049, 0.05962, 0.6049, 0.1132, 0.6049, 0.1128, 0.658, 0.05839, 0.658, 0.05962, 0.6049, 0.05839, 0.658, 0.00322, 0.658, 0.006308, 0.6054, 0.0597, 0.7109, 0.006492, 0.7107, 0.00322, 0.658, 0.05839, 0.658, 0.0597, 0.7109, 0.05839, 0.658, 0.1128, 0.658, 0.1126, 0.7108, 0.0597, 0.7109, 0.1126, 0.7108, 0.1119, 0.7634, 0.0599, 0.763, 0.0597, 0.7109, 0.0599, 0.763, 0.008406, 0.7633, 0.006492, 0.7107, 0.1656, 0.712, 0.1126, 0.7108, 0.1128, 0.658, 0.1659, 0.6583, 0.1656, 0.712, 0.1659, 0.6583, 0.2191, 0.6588, 0.2186, 0.7135, 0.1656, 0.712, 0.2186, 0.7135, 0.2179, 0.7667, 0.1652, 0.7655, 0.1656, 0.712, 0.1652, 0.7655, 0.1119, 0.7634, 0.1126, 0.7108, 0.2718, 0.7131, 0.2186, 0.7135, 0.2191, 0.6588, 0.2725, 0.6591, 0.2718, 0.7131, 0.2725, 0.6591, 0.3259, 0.6591, 0.3258, 0.7125, 0.2718, 0.7131, 0.3258, 0.7125, 0.3254, 0.7661, 0.271, 0.767, 0.2718, 0.7131, 0.271, 0.767, 0.2179, 0.7667, 0.2186, 0.7135, 0.3792, 0.7125, 0.3258, 0.7125, 0.3259, 0.6591, 0.3793, 0.6592, 0.3792, 0.7125, 0.3793, 0.6592, 0.4325, 0.6594, 0.4324, 0.7125, 0.3792, 0.7125, 0.4324, 0.7125, 0.4323, 0.7656, 0.3791, 0.7658, 0.3792, 0.7125, 0.3791, 0.7658, 0.3254, 0.7661, 0.3258, 0.7125, 0.4855, 0.7127, 0.4324, 0.7125, 0.4325, 0.6594, 0.4857, 0.6595, 0.4855, 0.7127, 0.4857, 0.6595, 0.5389, 0.6598, 0.5386, 0.7129, 0.4855, 0.7127, 0.5386, 0.7129, 0.5383, 0.766, 0.4853, 0.7657, 0.4855, 0.7127, 0.4853, 0.7657, 0.4323, 0.7656, 0.4324, 0.7125, 0.5918, 0.7132, 0.5386, 0.7129, 0.5389, 0.6598, 0.5921, 0.66, 0.5918, 0.7132, 0.5921, 0.66, 0.6455, 0.6603, 0.6451, 0.7136, 0.5918, 0.7132, 0.6451, 0.7136, 0.6444, 0.7669, 0.5914, 0.7664, 0.5918, 0.7132, 0.5914, 0.7664, 0.5383, 0.766, 0.5386, 0.7129, 0.699, 0.7138, 0.6451, 0.7136, 0.6455, 0.6603, 0.7004, 0.6606, 0.699, 0.7138, 0.7004, 0.6606, 0.7545, 0.6607, 0.7524, 0.7137, 0.699, 0.7138, 0.7524, 0.7137, 0.7505, 0.7685, 0.6975, 0.7675, 0.699, 0.7138, 0.6975, 0.7675, 0.6444, 0.7669, 0.6451, 0.7136, 0.8047, 0.7147, 0.7524, 0.7137, 0.7545, 0.6607, 0.8064, 0.661, 0.8047, 0.7147, 0.8064, 0.661, 0.8579, 0.6615, 0.8567, 0.7159, 0.8047, 0.7147, 0.8567, 0.7159, 0.8556, 0.7712, 0.8031, 0.7699, 0.8047, 0.7147, 0.8031, 0.7699, 0.7505, 0.7685, 0.7524, 0.7137, 0.9085, 0.7168, 0.8567, 0.7159, 0.8579, 0.6615, 0.9094, 0.6623, 0.9085, 0.7168, 0.9094, 0.6623, 0.9609, 0.663, 0.9601, 0.7174, 0.9085, 0.7168, 0.9601, 0.7174, 0.9598, 0.7738, 0.9079, 0.7726, 0.9085, 0.7168, 0.9079, 0.7726, 0.8556, 0.7712, 0.8567, 0.7159, 0.9076, 0.8269, 0.8545, 0.8243, 0.8556, 0.7712, 0.9079, 0.7726, 0.9076, 0.8269, 0.9079, 0.7726, 0.9598, 0.7738, 0.9608, 0.8303, 0.9076, 0.8269, 0.9608, 0.8303, 0.9617, 0.8848, 0.9071, 0.8804, 0.9076, 0.8269, 0.9071, 0.8804, 0.8533, 0.877, 0.8545, 0.8243, 0.8019, 0.8227, 0.7493, 0.8215, 0.7505, 0.7685, 0.8031, 0.7699, 0.8019, 0.8227, 0.8031, 0.7699, 0.8556, 0.7712, 0.8545, 0.8243, 0.8019, 0.8227, 0.8545, 0.8243, 0.8533, 0.877, 0.8007, 0.8752, 0.8019, 0.8227, 0.8007, 0.8752, 0.7483, 0.874, 0.7493, 0.8215, 0.6966, 0.8206, 0.6438, 0.8198, 0.6444, 0.7669, 0.6975, 0.7675, 0.6966, 0.8206, 0.6975, 0.7675, 0.7505, 0.7685, 0.7493, 0.8215, 0.6966, 0.8206, 0.7493, 0.8215, 0.7483, 0.874, 0.6958, 0.8732, 0.6966, 0.8206, 0.6958, 0.8732, 0.6433, 0.8726, 0.6438, 0.8198, 0.5909, 0.8194, 0.538, 0.819, 0.5383, 0.766, 0.5914, 0.7664, 0.5909, 0.8194, 0.5914, 0.7664, 0.6444, 0.7669, 0.6438, 0.8198, 0.5909, 0.8194, 0.6438, 0.8198, 0.6433, 0.8726, 0.5905, 0.8724, 0.5909, 0.8194, 0.5905, 0.8724, 0.5375, 0.8722, 0.538, 0.819, 0.4852, 0.8185, 0.4324, 0.8186, 0.4323, 0.7656, 0.4853, 0.7657, 0.4852, 0.8185, 0.4853, 0.7657, 0.5383, 0.766, 0.538, 0.819, 0.4852, 0.8185, 0.538, 0.819, 0.5375, 0.8722, 0.4846, 0.8719, 0.4852, 0.8185, 0.4846, 0.8719, 0.4317, 0.8726, 0.4324, 0.8186, 0.3786, 0.8199, 0.3241, 0.8211, 0.3254, 0.7661, 0.3791, 0.7658, 0.3786, 0.8199, 0.3791, 0.7658, 0.4323, 0.7656, 0.4324, 0.8186, 0.3786, 0.8199, 0.4324, 0.8186, 0.4317, 0.8726, 0.3772, 0.8763, 0.3786, 0.8199, 0.3772, 0.8763, 0.3229, 0.8781, 0.3241, 0.8211, 0.2701, 0.8203, 0.217, 0.8191, 0.2179, 0.7667, 0.271, 0.767, 0.2701, 0.8203, 0.271, 0.767, 0.3254, 0.7661, 0.3241, 0.8211, 0.2701, 0.8203, 0.3241, 0.8211, 0.3229, 0.8781, 0.2688, 0.8741, 0.2701, 0.8203, 0.2688, 0.8741, 0.216, 0.8711, 0.217, 0.8191, 0.1645, 0.8182, 0.1118, 0.8175, 0.1119, 0.7634, 0.1652, 0.7655, 0.1645, 0.8182, 0.1652, 0.7655, 0.2179, 0.7667, 0.217, 0.8191, 0.1645, 0.8182, 0.217, 0.8191, 0.216, 0.8711, 0.1638, 0.8705, 0.1645, 0.8182, 0.1638, 0.8705, 0.1105, 0.8719, 0.1118, 0.8175, 0.05946, 0.8168, 0.007767, 0.8159, 0.008406, 0.7633, 0.0599, 0.763, 0.05946, 0.8168, 0.0599, 0.763, 0.1119, 0.7634, 0.1118, 0.8175, 0.05946, 0.8168, 0.1118, 0.8175, 0.1105, 0.8719, 0.05813, 0.8727, 0.05946, 0.8168, 0.05813, 0.8727, 0.006394, 0.8724, 0.007767, 0.8159, 0.05686, 0.9266, 0.003854, 0.9287, 0.006394, 0.8724, 0.05813, 0.8727, 0.05686, 0.9266, 0.05813, 0.8727, 0.1105, 0.8719, 0.11, 0.9247, 0.05686, 0.9266, 0.11, 0.9247, 0.1105, 0.9765, 0.05635, 0.9796, 0.05686, 0.9266, 0.05635, 0.9796, 0.01537, 0.9693, 0.003854, 0.9287, 0.163, 0.9231, 0.11, 0.9247, 0.1105, 0.8719, 0.1638, 0.8705, 0.163, 0.9231, 0.1638, 0.8705, 0.216, 0.8711, 0.2143, 0.9236, 0.163, 0.9231, 0.2143, 0.9236, 0.2134, 0.9786, 0.162, 0.9757, 0.163, 0.9231, 0.162, 0.9757, 0.1105, 0.9765, 0.11, 0.9247, 0.2676, 0.9295, 0.2143, 0.9236, 0.216, 0.8711, 0.2688, 0.8741, 0.2676, 0.9295, 0.2688, 0.8741, 0.3229, 0.8781, 0.3216, 0.9366, 0.2676, 0.9295, 0.3216, 0.9366, 0.32, 0.9948, 0.2667, 0.9861, 0.2676, 0.9295, 0.2667, 0.9861, 0.2134, 0.9786, 0.2143, 0.9236, 0.3744, 0.937, 0.3216, 0.9366, 0.3229, 0.8781, 0.3772, 0.8763, 0.3744, 0.937, 0.3772, 0.8763, 0.4317, 0.8726, 0.4282, 0.9337, 0.3744, 0.937, 0.4282, 0.9337, 0.4232, 0.9996, 0.3715, 1.0, 0.3744, 0.937, 0.3715, 1.0, 0.32, 0.9948, 0.3216, 0.9366, 0.4819, 0.9307, 0.4282, 0.9337, 0.4317, 0.8726, 0.4846, 0.8719, 0.4819, 0.9307, 0.4846, 0.8719, 0.5375, 0.8722, 0.5359, 0.928, 0.4819, 0.9307, 0.5359, 0.928, 0.5329, 0.9851, 0.4771, 0.9933, 0.4819, 0.9307, 0.4771, 0.9933, 0.4232, 0.9996, 0.4282, 0.9337, 0.5898, 0.9259, 0.5359, 0.928, 0.5375, 0.8722, 0.5905, 0.8724, 0.5898, 0.9259, 0.5905, 0.8724, 0.6433, 0.8726, 0.643, 0.9251, 0.5898, 0.9259, 0.643, 0.9251, 0.643, 0.9769, 0.5889, 0.9791, 0.5898, 0.9259, 0.5889, 0.9791, 0.5329, 0.9851, 0.5359, 0.928, 0.6952, 0.9254, 0.643, 0.9251, 0.6433, 0.8726, 0.6958, 0.8732, 0.6952, 0.9254, 0.6958, 0.8732, 0.7483, 0.874, 0.7473, 0.9263, 0.6952, 0.9254, 0.7473, 0.9263, 0.7462, 0.9781, 0.6946, 0.977, 0.6952, 0.9254, 0.6946, 0.977, 0.643, 0.9769, 0.643, 0.9251, 0.8001, 0.9282, 0.7473, 0.9263, 0.7483, 0.874, 0.8007, 0.8752, 0.8001, 0.9282, 0.8007, 0.8752, 0.8533, 0.877, 0.8535, 0.9309, 0.8001, 0.9282, 0.8535, 0.9309, 0.8546, 0.9856, 0.8003, 0.9814, 0.8001, 0.9282, 0.8003, 0.9814, 0.7462, 0.9781, 0.7473, 0.9263, 0.9068, 0.9338, 0.8535, 0.9309, 0.8533, 0.877, 0.9071, 0.8804, 0.9068, 0.9338, 0.9071, 0.8804, 0.9617, 0.8848, 0.96, 0.9367, 0.9068, 0.9338, 0.96, 0.9367, 0.9454, 0.9748, 0.9065, 0.987, 0.9068, 0.9338, 0.9065, 0.987, 0.8546, 0.9856, 0.8535, 0.9309])
me_grid_001.use_remesh_preserve_volume = False
me_grid_001.use_remesh_preserve_attributes = False
me_grid_001.use_mirror_vertex_groups = False
me_grid_001.update()

# ---- objects
ob_grid = bpy.data.objects.new('Grid', me_grid_001)

# ---- transforms, parenting, visibility, modifiers, constraints
ob_grid.location = (0.0, 0.0, 0.0)
ob_grid.lineart.crease_threshold = 0.0

# ---- collection membership
col_collection_1.objects.link(ob_grid)

# ---- scene / render settings (as saved in the file)
scene.frame_start = 1; scene.frame_end = 250; scene.frame_set(1)
scene.render.engine = 'BLENDER_EEVEE_NEXT'
scene.render.image_settings.color_mode = 'RGB'
scene.render.image_settings.compression = 90
scene.render.resolution_percentage = 50
scene.render.dither_intensity = 0.0
scene.render.bake_margin = 2
scene.render.bake_bias = 0.0
scene.cycles.use_denoising = False
scene.cycles.samples = 10
scene.cycles.sampling_pattern = 'TABULATED_SOBOL'
scene.cycles.light_sampling_threshold = 0.0
scene.cycles.use_adaptive_sampling = False
scene.cycles.use_light_tree = False
scene.cycles.blur_glossy = 0.0
scene.cycles.volume_bounces = 1
scene.cycles.pixel_filter_type = 'GAUSSIAN'
scene.cycles.sample_clamp_indirect = 0.0
scene.view_settings.view_transform = 'Standard'
bpy.context.view_layer.update()

# ---- added for rendering (the .blend has no active camera and no usable light): camera, sun
cam_auto = bpy.data.cameras.new('AutoCamera')
cam_auto.lens = 50.0
cam_auto.sensor_width = 36.0
cam_auto.clip_end = 1000.0
ob_auto_camera = bpy.data.objects.new('AutoCamera', cam_auto)
scene.collection.objects.link(ob_auto_camera)
ob_auto_camera.location = (26.3983, -31.678, 21.9936)
ob_auto_camera.rotation_euler = (1.09748, -7.21219e-08, 0.694738)
scene.camera = ob_auto_camera
light_auto_sun = bpy.data.lights.new('AutoSun', 'SUN')
light_auto_sun.energy = 3.0
light_auto_sun.angle = 0.0523599
ob_auto_sun = bpy.data.objects.new('AutoSun', light_auto_sun)
scene.collection.objects.link(ob_auto_sun)
ob_auto_sun.rotation_euler = (0.872665, 0.174533, 0.523599)
bpy.context.view_layer.update()

